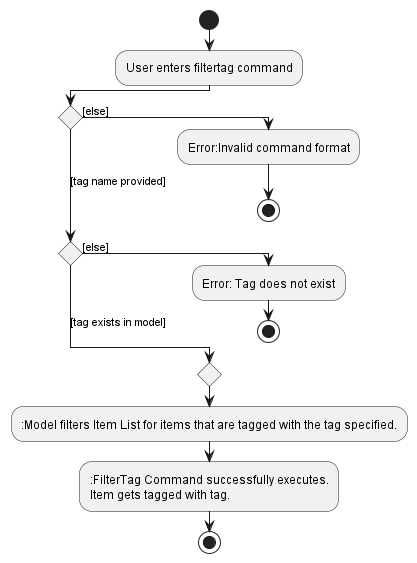

The diagram above was rendered by PlantUML. Its source (embedded in the PNG):
@startuml
!pragma useVerticalIf on
start
:User enters filtertag command;
if () then ([else])
  :Error:Invalid command format;
  stop
([tag name provided]) elseif () then ([else])
  :Error: Tag does not exist;
  stop
 else ([tag exists in model])
endif
  -:Model filters Item List for items that are tagged with the tag specified.
  ::FilterTag Command successfully executes.
Item gets tagged with tag.;
stop

@enduml